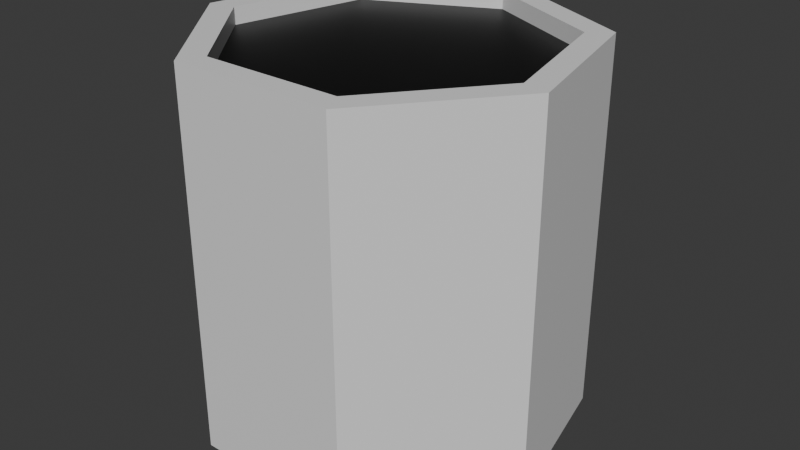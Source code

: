 # Source: sewer_hole.blend  (saved by Blender 5.2.44; exported with 4.5.12 LTS)
import bpy
from mathutils import Matrix  # noqa: F401  (used for matrix-valued properties, if any)

bpy.ops.wm.read_factory_settings(use_empty=True)
scene = bpy.context.scene
scene.name = 'Scene'

# ---- collections
col_collection = bpy.data.collections.new('Collection'); scene.collection.children.link(col_collection)

# ---- materials (node trees are filled in below, after node groups)
mat_material_001 = bpy.data.materials.new('Material.001')
mat_void = bpy.data.materials.new('void')

# ---- material node trees
mat_material_001.use_nodes = True; mat_material_001.node_tree.nodes.clear()
_N = mat_material_001.node_tree.nodes; _L = mat_material_001.node_tree.links
n0 = _N.new('ShaderNodeBsdfPrincipled'); n0.name = 'Principled BSDF'; n0.location = (-200, 100)
n0.inputs[10].default_value = 0.005
n1 = _N.new('ShaderNodeOutputMaterial'); n1.name = 'Material Output'; n1.location = (200, 100)
_L.new(n0.outputs[0], n1.inputs[0])
n1.is_active_output = True
mat_void.use_nodes = True; mat_void.node_tree.nodes.clear()
_N = mat_void.node_tree.nodes; _L = mat_void.node_tree.links
n0 = _N.new('ShaderNodeBsdfPrincipled'); n0.name = 'Principled BSDF'; n0.location = (-200, 100)
n0.inputs[0].default_value = (0.0, 0.0, 0.0, 1.0)
n0.inputs[10].default_value = 0.005
n1 = _N.new('ShaderNodeOutputMaterial'); n1.name = 'Material Output'; n1.location = (200, 100)
_L.new(n0.outputs[0], n1.inputs[0])
n1.is_active_output = True

# ---- world
world_world = bpy.data.worlds.new('World'); scene.world = world_world
world_world.use_nodes = True; world_world.node_tree.nodes.clear()
_N = world_world.node_tree.nodes; _L = world_world.node_tree.links
n0 = _N.new('ShaderNodeOutputWorld'); n0.name = 'World Output'; n0.location = (200, 100)
n1 = _N.new('ShaderNodeBackground'); n1.name = 'Background'; n1.location = (-200, 100)
n1.inputs[0].default_value = (0.05088, 0.05088, 0.05088, 1.0)
_L.new(n1.outputs[0], n0.inputs[0])
n0.is_active_output = True
world_world.color = (0.05088, 0.05088, 0.05088)
world_world.sun_shadow_jitter_overblur = 0.0

# ---- meshes
me_cylinder = bpy.data.meshes.new('Cylinder')
me_cylinder.from_pydata([(0.0, 1.0, -1.0), (0.0, 0.8595, 1.0), (0.7818, 0.6235, -1.0), (0.672, 0.5359, 1.0), (0.9749, -0.2225, -1.0), (0.8379, -0.1912, 1.0), (0.4339, -0.901, -1.0), (0.3729, -0.7743, 1.0), (-0.4339, -0.901, -1.0), (-0.3729, -0.7743, 1.0), (-0.9749, -0.2225, -1.0), (-0.8379, -0.1912, 1.0), (-0.7818, 0.6235, -1.0), (-0.672, 0.5359, 1.0), (0.7818, 0.6235, 1.0), (0.0, 1.0, 1.0), (0.9749, -0.2225, 1.0), (0.4339, -0.901, 1.0), (-0.4339, -0.901, 1.0), (-0.9749, -0.2225, 1.0), (-0.7818, 0.6235, 1.0), (0.672, 0.5359, 0.9098), (0.0, 0.8595, 0.9098), (0.8379, -0.1912, 0.9098), (0.3729, -0.7743, 0.9098), (-0.3729, -0.7743, 0.9098), (-0.8379, -0.1912, 0.9098), (-0.672, 0.5359, 0.9098)], [], [(0, 15, 14, 2), (2, 14, 16, 4), (4, 16, 17, 6), (6, 17, 18, 8), (8, 18, 19, 10), (1, 13, 27, 22), (10, 19, 20, 12), (12, 20, 15, 0), (0, 2, 4, 6, 8, 10, 12), (1, 3, 14, 15), (3, 5, 16, 14), (5, 7, 17, 16), (7, 9, 18, 17), (9, 11, 19, 18), (11, 13, 20, 19), (13, 1, 15, 20), (21, 22, 27, 26, 25, 24, 23), (11, 9, 25, 26), (7, 5, 23, 24), (3, 1, 22, 21), (13, 11, 26, 27), (9, 7, 24, 25), (5, 3, 21, 23)])
me_cylinder.polygons.foreach_set('material_index', [0, 0, 0, 0, 0, 0, 0, 0, 0, 0, 0, 0, 0, 0, 0, 0, 1, 0, 0, 0, 0, 0, 0])
_uv = me_cylinder.uv_layers.new(name='UVMap')
_uv.uv.foreach_set('vector', [1.0, 0.5, 1.0, 1.0, 0.8571, 1.0, 0.8571, 0.5, 0.8571, 0.5, 0.8571, 1.0, 0.7143, 1.0, 0.7143, 0.5, 0.7143, 0.5, 0.7143, 1.0, 0.5714, 1.0, 0.5714, 0.5, 0.5714, 0.5, 0.5714, 1.0, 0.4286, 1.0, 0.4286, 0.5, 0.4286, 0.5, 0.4286, 1.0, 0.2857, 1.0, 0.2857, 0.5, 0.25, 0.4563, 0.08873, 0.3786, 0.08873, 0.3786, 0.25, 0.4563, 0.2857, 0.5, 0.2857, 1.0, 0.1429, 1.0, 0.1429, 0.5, 0.1429, 0.5, 0.1429, 1.0, 2.98e-08, 1.0, 2.98e-08, 0.5, 0.75, 0.49, 0.9376, 0.3996, 0.984, 0.1966, 0.8541, 0.03377, 0.6459, 0.03377, 0.516, 0.1966, 0.5624, 0.3996, 0.25, 0.4563, 0.4113, 0.3786, 0.4376, 0.3996, 0.25, 0.49, 0.4113, 0.3786, 0.4511, 0.2041, 0.484, 0.1966, 0.4376, 0.3996, 0.4511, 0.2041, 0.3395, 0.06416, 0.3541, 0.03377, 0.484, 0.1966, 0.3395, 0.06416, 0.1605, 0.06416, 0.1459, 0.03377, 0.3541, 0.03377, 0.1605, 0.06416, 0.0489, 0.2041, 0.01602, 0.1966, 0.1459, 0.03377, 0.0489, 0.2041, 0.08873, 0.3786, 0.06236, 0.3996, 0.01602, 0.1966, 0.08873, 0.3786, 0.25, 0.4563, 0.25, 0.49, 0.06236, 0.3996, 0.4113, 0.3786, 0.25, 0.4563, 0.08873, 0.3786, 0.0489, 0.2041, 0.1605, 0.06416, 0.3395, 0.06416, 0.4511, 0.2041, 0.0489, 0.2041, 0.1605, 0.06416, 0.1605, 0.06416, 0.0489, 0.2041, 0.3395, 0.06416, 0.4511, 0.2041, 0.4511, 0.2041, 0.3395, 0.06416, 0.4113, 0.3786, 0.25, 0.4563, 0.25, 0.4563, 0.4113, 0.3786, 0.08873, 0.3786, 0.0489, 0.2041, 0.0489, 0.2041, 0.08873, 0.3786, 0.1605, 0.06416, 0.3395, 0.06416, 0.3395, 0.06416, 0.1605, 0.06416, 0.4511, 0.2041, 0.4113, 0.3786, 0.4113, 0.3786, 0.4511, 0.2041])
me_cylinder.materials.append(mat_material_001)
me_cylinder.materials.append(mat_void)
me_cylinder.update()

# ---- objects
ob_cylinder = bpy.data.objects.new('Cylinder', me_cylinder)

# ---- transforms, parenting, visibility, modifiers, constraints
ob_cylinder.location = (0.0, 0.0, 0.0)

# ---- collection membership
col_collection.objects.link(ob_cylinder)

# ---- scene / render settings (as saved in the file)
scene.frame_start = 1; scene.frame_end = 250; scene.frame_set(1)
scene.render.engine = 'BLENDER_EEVEE_NEXT'
scene.render.bake_bias = 0.0
scene.render.bake_samples = 0
scene.render.compositor_device = 'GPU'
scene.eevee.use_volume_custom_range = False
scene.eevee.fast_gi_thickness_near = 0.1
scene.eevee.fast_gi_thickness_far = 0.0
scene.eevee.ray_tracing_options.screen_trace_thickness = 0.1
bpy.context.view_layer.update()

# ---- added for rendering (the .blend has no active camera and no usable light): camera, sun
cam_auto = bpy.data.cameras.new('AutoCamera')
cam_auto.lens = 50.0
cam_auto.sensor_width = 36.0
cam_auto.clip_end = 1000.0
ob_auto_camera = bpy.data.objects.new('AutoCamera', cam_auto)
scene.collection.objects.link(ob_auto_camera)
ob_auto_camera.location = (3.12606, -3.70175, 2.50085)
ob_auto_camera.rotation_euler = (1.09748, -7.21219e-08, 0.694738)
scene.camera = ob_auto_camera
light_auto_sun = bpy.data.lights.new('AutoSun', 'SUN')
light_auto_sun.energy = 3.0
light_auto_sun.angle = 0.0523599
ob_auto_sun = bpy.data.objects.new('AutoSun', light_auto_sun)
scene.collection.objects.link(ob_auto_sun)
ob_auto_sun.rotation_euler = (0.872665, 0.174533, 0.523599)
bpy.context.view_layer.update()
